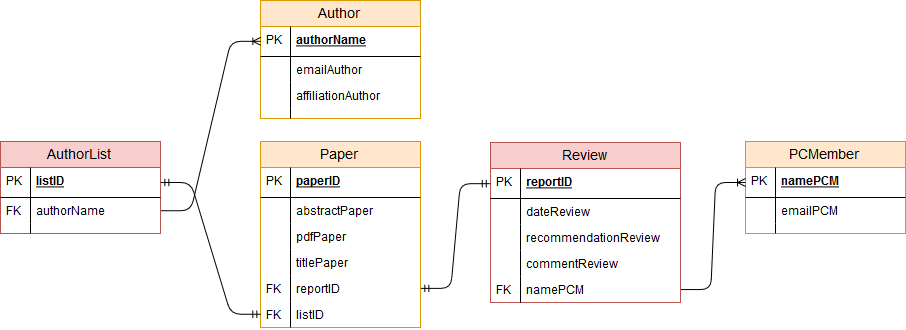

The diagram above was exported from draw.io. Its source (the exported page's mxGraphModel, read from the mxfile embedded in the PNG):
<mxGraphModel dx="1842" dy="759" grid="1" gridSize="10" guides="1" tooltips="1" connect="1" arrows="1" fold="1" page="1" pageScale="1" pageWidth="850" pageHeight="1100" math="0" shadow="0">
  <root>
    <mxCell id="0" />
    <mxCell id="1" parent="0" />
    <mxCell id="Pj_iawm-rQ8SiolhfdNX-39" value="Paper" style="swimlane;fontStyle=0;childLayout=stackLayout;horizontal=1;startSize=26;fillColor=#ffe6cc;horizontalStack=0;resizeParent=1;resizeParentMax=0;resizeLast=0;collapsible=1;marginBottom=0;swimlaneFillColor=#ffffff;align=center;fontSize=14;strokeColor=#d79b00;" vertex="1" parent="1">
      <mxGeometry x="280" y="240" width="160" height="186" as="geometry" />
    </mxCell>
    <mxCell id="Pj_iawm-rQ8SiolhfdNX-40" value="paperID" style="shape=partialRectangle;top=0;left=0;right=0;bottom=1;align=left;verticalAlign=middle;fillColor=none;spacingLeft=34;spacingRight=4;overflow=hidden;rotatable=0;points=[[0,0.5],[1,0.5]];portConstraint=eastwest;dropTarget=0;fontStyle=5;fontSize=12;" vertex="1" parent="Pj_iawm-rQ8SiolhfdNX-39">
      <mxGeometry y="26" width="160" height="30" as="geometry" />
    </mxCell>
    <mxCell id="Pj_iawm-rQ8SiolhfdNX-41" value="PK" style="shape=partialRectangle;top=0;left=0;bottom=0;fillColor=none;align=left;verticalAlign=middle;spacingLeft=4;spacingRight=4;overflow=hidden;rotatable=0;points=[];portConstraint=eastwest;part=1;fontSize=12;" vertex="1" connectable="0" parent="Pj_iawm-rQ8SiolhfdNX-40">
      <mxGeometry width="30" height="30" as="geometry" />
    </mxCell>
    <mxCell id="Pj_iawm-rQ8SiolhfdNX-42" value="abstractPaper" style="shape=partialRectangle;top=0;left=0;right=0;bottom=0;align=left;verticalAlign=top;fillColor=none;spacingLeft=34;spacingRight=4;overflow=hidden;rotatable=0;points=[[0,0.5],[1,0.5]];portConstraint=eastwest;dropTarget=0;fontSize=12;" vertex="1" parent="Pj_iawm-rQ8SiolhfdNX-39">
      <mxGeometry y="56" width="160" height="26" as="geometry" />
    </mxCell>
    <mxCell id="Pj_iawm-rQ8SiolhfdNX-43" value="" style="shape=partialRectangle;top=0;left=0;bottom=0;fillColor=none;align=left;verticalAlign=top;spacingLeft=4;spacingRight=4;overflow=hidden;rotatable=0;points=[];portConstraint=eastwest;part=1;fontSize=12;" vertex="1" connectable="0" parent="Pj_iawm-rQ8SiolhfdNX-42">
      <mxGeometry width="30" height="26" as="geometry" />
    </mxCell>
    <mxCell id="Pj_iawm-rQ8SiolhfdNX-44" value="pdfPaper" style="shape=partialRectangle;top=0;left=0;right=0;bottom=0;align=left;verticalAlign=top;fillColor=none;spacingLeft=34;spacingRight=4;overflow=hidden;rotatable=0;points=[[0,0.5],[1,0.5]];portConstraint=eastwest;dropTarget=0;fontSize=12;" vertex="1" parent="Pj_iawm-rQ8SiolhfdNX-39">
      <mxGeometry y="82" width="160" height="26" as="geometry" />
    </mxCell>
    <mxCell id="Pj_iawm-rQ8SiolhfdNX-45" value="" style="shape=partialRectangle;top=0;left=0;bottom=0;fillColor=none;align=left;verticalAlign=top;spacingLeft=4;spacingRight=4;overflow=hidden;rotatable=0;points=[];portConstraint=eastwest;part=1;fontSize=12;" vertex="1" connectable="0" parent="Pj_iawm-rQ8SiolhfdNX-44">
      <mxGeometry width="30" height="26" as="geometry" />
    </mxCell>
    <mxCell id="Pj_iawm-rQ8SiolhfdNX-46" value="titlePaper" style="shape=partialRectangle;top=0;left=0;right=0;bottom=0;align=left;verticalAlign=top;fillColor=none;spacingLeft=34;spacingRight=4;overflow=hidden;rotatable=0;points=[[0,0.5],[1,0.5]];portConstraint=eastwest;dropTarget=0;fontSize=12;" vertex="1" parent="Pj_iawm-rQ8SiolhfdNX-39">
      <mxGeometry y="108" width="160" height="26" as="geometry" />
    </mxCell>
    <mxCell id="Pj_iawm-rQ8SiolhfdNX-47" value="" style="shape=partialRectangle;top=0;left=0;bottom=0;fillColor=none;align=left;verticalAlign=top;spacingLeft=4;spacingRight=4;overflow=hidden;rotatable=0;points=[];portConstraint=eastwest;part=1;fontSize=12;" vertex="1" connectable="0" parent="Pj_iawm-rQ8SiolhfdNX-46">
      <mxGeometry width="30" height="26" as="geometry" />
    </mxCell>
    <mxCell id="Pj_iawm-rQ8SiolhfdNX-160" value="reportID" style="shape=partialRectangle;top=0;left=0;right=0;bottom=0;align=left;verticalAlign=top;fillColor=none;spacingLeft=34;spacingRight=4;overflow=hidden;rotatable=0;points=[[0,0.5],[1,0.5]];portConstraint=eastwest;dropTarget=0;fontSize=12;" vertex="1" parent="Pj_iawm-rQ8SiolhfdNX-39">
      <mxGeometry y="134" width="160" height="26" as="geometry" />
    </mxCell>
    <mxCell id="Pj_iawm-rQ8SiolhfdNX-161" value="FK" style="shape=partialRectangle;top=0;left=0;bottom=0;fillColor=none;align=left;verticalAlign=top;spacingLeft=4;spacingRight=4;overflow=hidden;rotatable=0;points=[];portConstraint=eastwest;part=1;fontSize=12;" vertex="1" connectable="0" parent="Pj_iawm-rQ8SiolhfdNX-160">
      <mxGeometry width="30" height="26" as="geometry" />
    </mxCell>
    <mxCell id="Pj_iawm-rQ8SiolhfdNX-48" value="listID" style="shape=partialRectangle;top=0;left=0;right=0;bottom=0;align=left;verticalAlign=top;fillColor=none;spacingLeft=34;spacingRight=4;overflow=hidden;rotatable=0;points=[[0,0.5],[1,0.5]];portConstraint=eastwest;dropTarget=0;fontSize=12;" vertex="1" parent="Pj_iawm-rQ8SiolhfdNX-39">
      <mxGeometry y="160" width="160" height="26" as="geometry" />
    </mxCell>
    <mxCell id="Pj_iawm-rQ8SiolhfdNX-49" value="FK" style="shape=partialRectangle;top=0;left=0;bottom=0;fillColor=none;align=left;verticalAlign=top;spacingLeft=4;spacingRight=4;overflow=hidden;rotatable=0;points=[];portConstraint=eastwest;part=1;fontSize=12;" vertex="1" connectable="0" parent="Pj_iawm-rQ8SiolhfdNX-48">
      <mxGeometry width="30" height="26" as="geometry" />
    </mxCell>
    <mxCell id="Pj_iawm-rQ8SiolhfdNX-54" value="Author" style="swimlane;fontStyle=0;childLayout=stackLayout;horizontal=1;startSize=26;fillColor=#ffe6cc;horizontalStack=0;resizeParent=1;resizeParentMax=0;resizeLast=0;collapsible=1;marginBottom=0;swimlaneFillColor=#ffffff;align=center;fontSize=14;strokeColor=#d79b00;" vertex="1" parent="1">
      <mxGeometry x="280" y="99" width="160" height="118" as="geometry" />
    </mxCell>
    <mxCell id="Pj_iawm-rQ8SiolhfdNX-55" value="authorName" style="shape=partialRectangle;top=0;left=0;right=0;bottom=1;align=left;verticalAlign=middle;fillColor=none;spacingLeft=34;spacingRight=4;overflow=hidden;rotatable=0;points=[[0,0.5],[1,0.5]];portConstraint=eastwest;dropTarget=0;fontStyle=5;fontSize=12;" vertex="1" parent="Pj_iawm-rQ8SiolhfdNX-54">
      <mxGeometry y="26" width="160" height="30" as="geometry" />
    </mxCell>
    <mxCell id="Pj_iawm-rQ8SiolhfdNX-56" value="PK" style="shape=partialRectangle;top=0;left=0;bottom=0;fillColor=none;align=left;verticalAlign=middle;spacingLeft=4;spacingRight=4;overflow=hidden;rotatable=0;points=[];portConstraint=eastwest;part=1;fontSize=12;" vertex="1" connectable="0" parent="Pj_iawm-rQ8SiolhfdNX-55">
      <mxGeometry width="30" height="30" as="geometry" />
    </mxCell>
    <mxCell id="Pj_iawm-rQ8SiolhfdNX-57" value="emailAuthor" style="shape=partialRectangle;top=0;left=0;right=0;bottom=0;align=left;verticalAlign=top;fillColor=none;spacingLeft=34;spacingRight=4;overflow=hidden;rotatable=0;points=[[0,0.5],[1,0.5]];portConstraint=eastwest;dropTarget=0;fontSize=12;" vertex="1" parent="Pj_iawm-rQ8SiolhfdNX-54">
      <mxGeometry y="56" width="160" height="26" as="geometry" />
    </mxCell>
    <mxCell id="Pj_iawm-rQ8SiolhfdNX-58" value="" style="shape=partialRectangle;top=0;left=0;bottom=0;fillColor=none;align=left;verticalAlign=top;spacingLeft=4;spacingRight=4;overflow=hidden;rotatable=0;points=[];portConstraint=eastwest;part=1;fontSize=12;" vertex="1" connectable="0" parent="Pj_iawm-rQ8SiolhfdNX-57">
      <mxGeometry width="30" height="26" as="geometry" />
    </mxCell>
    <mxCell id="Pj_iawm-rQ8SiolhfdNX-61" value="affiliationAuthor" style="shape=partialRectangle;top=0;left=0;right=0;bottom=0;align=left;verticalAlign=top;fillColor=none;spacingLeft=34;spacingRight=4;overflow=hidden;rotatable=0;points=[[0,0.5],[1,0.5]];portConstraint=eastwest;dropTarget=0;fontSize=12;" vertex="1" parent="Pj_iawm-rQ8SiolhfdNX-54">
      <mxGeometry y="82" width="160" height="26" as="geometry" />
    </mxCell>
    <mxCell id="Pj_iawm-rQ8SiolhfdNX-62" value="" style="shape=partialRectangle;top=0;left=0;bottom=0;fillColor=none;align=left;verticalAlign=top;spacingLeft=4;spacingRight=4;overflow=hidden;rotatable=0;points=[];portConstraint=eastwest;part=1;fontSize=12;" vertex="1" connectable="0" parent="Pj_iawm-rQ8SiolhfdNX-61">
      <mxGeometry width="30" height="26" as="geometry" />
    </mxCell>
    <mxCell id="Pj_iawm-rQ8SiolhfdNX-63" value="" style="shape=partialRectangle;top=0;left=0;right=0;bottom=0;align=left;verticalAlign=top;fillColor=none;spacingLeft=34;spacingRight=4;overflow=hidden;rotatable=0;points=[[0,0.5],[1,0.5]];portConstraint=eastwest;dropTarget=0;fontSize=12;" vertex="1" parent="Pj_iawm-rQ8SiolhfdNX-54">
      <mxGeometry y="108" width="160" height="10" as="geometry" />
    </mxCell>
    <mxCell id="Pj_iawm-rQ8SiolhfdNX-64" value="" style="shape=partialRectangle;top=0;left=0;bottom=0;fillColor=none;align=left;verticalAlign=top;spacingLeft=4;spacingRight=4;overflow=hidden;rotatable=0;points=[];portConstraint=eastwest;part=1;fontSize=12;" vertex="1" connectable="0" parent="Pj_iawm-rQ8SiolhfdNX-63">
      <mxGeometry width="30" height="10" as="geometry" />
    </mxCell>
    <mxCell id="Pj_iawm-rQ8SiolhfdNX-65" value="Review" style="swimlane;fontStyle=0;childLayout=stackLayout;horizontal=1;startSize=26;fillColor=#f8cecc;horizontalStack=0;resizeParent=1;resizeParentMax=0;resizeLast=0;collapsible=1;marginBottom=0;swimlaneFillColor=#ffffff;align=center;fontSize=14;strokeColor=#b85450;" vertex="1" parent="1">
      <mxGeometry x="510" y="241" width="190" height="160" as="geometry" />
    </mxCell>
    <mxCell id="Pj_iawm-rQ8SiolhfdNX-66" value="reportID" style="shape=partialRectangle;top=0;left=0;right=0;bottom=1;align=left;verticalAlign=middle;fillColor=none;spacingLeft=34;spacingRight=4;overflow=hidden;rotatable=0;points=[[0,0.5],[1,0.5]];portConstraint=eastwest;dropTarget=0;fontStyle=5;fontSize=12;" vertex="1" parent="Pj_iawm-rQ8SiolhfdNX-65">
      <mxGeometry y="26" width="190" height="30" as="geometry" />
    </mxCell>
    <mxCell id="Pj_iawm-rQ8SiolhfdNX-67" value="PK" style="shape=partialRectangle;top=0;left=0;bottom=0;fillColor=none;align=left;verticalAlign=middle;spacingLeft=4;spacingRight=4;overflow=hidden;rotatable=0;points=[];portConstraint=eastwest;part=1;fontSize=12;" vertex="1" connectable="0" parent="Pj_iawm-rQ8SiolhfdNX-66">
      <mxGeometry width="30" height="30" as="geometry" />
    </mxCell>
    <mxCell id="Pj_iawm-rQ8SiolhfdNX-68" value="dateReview" style="shape=partialRectangle;top=0;left=0;right=0;bottom=0;align=left;verticalAlign=top;fillColor=none;spacingLeft=34;spacingRight=4;overflow=hidden;rotatable=0;points=[[0,0.5],[1,0.5]];portConstraint=eastwest;dropTarget=0;fontSize=12;" vertex="1" parent="Pj_iawm-rQ8SiolhfdNX-65">
      <mxGeometry y="56" width="190" height="26" as="geometry" />
    </mxCell>
    <mxCell id="Pj_iawm-rQ8SiolhfdNX-69" value="" style="shape=partialRectangle;top=0;left=0;bottom=0;fillColor=none;align=left;verticalAlign=top;spacingLeft=4;spacingRight=4;overflow=hidden;rotatable=0;points=[];portConstraint=eastwest;part=1;fontSize=12;" vertex="1" connectable="0" parent="Pj_iawm-rQ8SiolhfdNX-68">
      <mxGeometry width="30" height="26" as="geometry" />
    </mxCell>
    <mxCell id="Pj_iawm-rQ8SiolhfdNX-70" value="recommendationReview" style="shape=partialRectangle;top=0;left=0;right=0;bottom=0;align=left;verticalAlign=top;fillColor=none;spacingLeft=34;spacingRight=4;overflow=hidden;rotatable=0;points=[[0,0.5],[1,0.5]];portConstraint=eastwest;dropTarget=0;fontSize=12;" vertex="1" parent="Pj_iawm-rQ8SiolhfdNX-65">
      <mxGeometry y="82" width="190" height="26" as="geometry" />
    </mxCell>
    <mxCell id="Pj_iawm-rQ8SiolhfdNX-71" value="" style="shape=partialRectangle;top=0;left=0;bottom=0;fillColor=none;align=left;verticalAlign=top;spacingLeft=4;spacingRight=4;overflow=hidden;rotatable=0;points=[];portConstraint=eastwest;part=1;fontSize=12;" vertex="1" connectable="0" parent="Pj_iawm-rQ8SiolhfdNX-70">
      <mxGeometry width="30" height="26" as="geometry" />
    </mxCell>
    <mxCell id="Pj_iawm-rQ8SiolhfdNX-72" value="commentReview" style="shape=partialRectangle;top=0;left=0;right=0;bottom=0;align=left;verticalAlign=top;fillColor=none;spacingLeft=34;spacingRight=4;overflow=hidden;rotatable=0;points=[[0,0.5],[1,0.5]];portConstraint=eastwest;dropTarget=0;fontSize=12;" vertex="1" parent="Pj_iawm-rQ8SiolhfdNX-65">
      <mxGeometry y="108" width="190" height="26" as="geometry" />
    </mxCell>
    <mxCell id="Pj_iawm-rQ8SiolhfdNX-73" value="" style="shape=partialRectangle;top=0;left=0;bottom=0;fillColor=none;align=left;verticalAlign=top;spacingLeft=4;spacingRight=4;overflow=hidden;rotatable=0;points=[];portConstraint=eastwest;part=1;fontSize=12;" vertex="1" connectable="0" parent="Pj_iawm-rQ8SiolhfdNX-72">
      <mxGeometry width="30" height="26" as="geometry" />
    </mxCell>
    <mxCell id="Pj_iawm-rQ8SiolhfdNX-74" value="namePCM" style="shape=partialRectangle;top=0;left=0;right=0;bottom=0;align=left;verticalAlign=top;fillColor=none;spacingLeft=34;spacingRight=4;overflow=hidden;rotatable=0;points=[[0,0.5],[1,0.5]];portConstraint=eastwest;dropTarget=0;fontSize=12;" vertex="1" parent="Pj_iawm-rQ8SiolhfdNX-65">
      <mxGeometry y="134" width="190" height="26" as="geometry" />
    </mxCell>
    <mxCell id="Pj_iawm-rQ8SiolhfdNX-75" value="FK" style="shape=partialRectangle;top=0;left=0;bottom=0;fillColor=none;align=left;verticalAlign=top;spacingLeft=4;spacingRight=4;overflow=hidden;rotatable=0;points=[];portConstraint=eastwest;part=1;fontSize=12;" vertex="1" connectable="0" parent="Pj_iawm-rQ8SiolhfdNX-74">
      <mxGeometry width="30" height="26" as="geometry" />
    </mxCell>
    <mxCell id="Pj_iawm-rQ8SiolhfdNX-120" value="PCMember" style="swimlane;fontStyle=0;childLayout=stackLayout;horizontal=1;startSize=26;fillColor=#ffe6cc;horizontalStack=0;resizeParent=1;resizeParentMax=0;resizeLast=0;collapsible=1;marginBottom=0;swimlaneFillColor=#ffffff;align=center;fontSize=14;strokeColor=#d79b00;" vertex="1" parent="1">
      <mxGeometry x="765" y="240" width="160" height="92" as="geometry" />
    </mxCell>
    <mxCell id="Pj_iawm-rQ8SiolhfdNX-121" value="namePCM" style="shape=partialRectangle;top=0;left=0;right=0;bottom=1;align=left;verticalAlign=middle;fillColor=none;spacingLeft=34;spacingRight=4;overflow=hidden;rotatable=0;points=[[0,0.5],[1,0.5]];portConstraint=eastwest;dropTarget=0;fontStyle=5;fontSize=12;" vertex="1" parent="Pj_iawm-rQ8SiolhfdNX-120">
      <mxGeometry y="26" width="160" height="30" as="geometry" />
    </mxCell>
    <mxCell id="Pj_iawm-rQ8SiolhfdNX-122" value="PK" style="shape=partialRectangle;top=0;left=0;bottom=0;fillColor=none;align=left;verticalAlign=middle;spacingLeft=4;spacingRight=4;overflow=hidden;rotatable=0;points=[];portConstraint=eastwest;part=1;fontSize=12;" vertex="1" connectable="0" parent="Pj_iawm-rQ8SiolhfdNX-121">
      <mxGeometry width="30" height="30" as="geometry" />
    </mxCell>
    <mxCell id="Pj_iawm-rQ8SiolhfdNX-123" value="emailPCM" style="shape=partialRectangle;top=0;left=0;right=0;bottom=0;align=left;verticalAlign=top;fillColor=none;spacingLeft=34;spacingRight=4;overflow=hidden;rotatable=0;points=[[0,0.5],[1,0.5]];portConstraint=eastwest;dropTarget=0;fontSize=12;" vertex="1" parent="Pj_iawm-rQ8SiolhfdNX-120">
      <mxGeometry y="56" width="160" height="26" as="geometry" />
    </mxCell>
    <mxCell id="Pj_iawm-rQ8SiolhfdNX-124" value="" style="shape=partialRectangle;top=0;left=0;bottom=0;fillColor=none;align=left;verticalAlign=top;spacingLeft=4;spacingRight=4;overflow=hidden;rotatable=0;points=[];portConstraint=eastwest;part=1;fontSize=12;" vertex="1" connectable="0" parent="Pj_iawm-rQ8SiolhfdNX-123">
      <mxGeometry width="30" height="26" as="geometry" />
    </mxCell>
    <mxCell id="Pj_iawm-rQ8SiolhfdNX-129" value="" style="shape=partialRectangle;top=0;left=0;right=0;bottom=0;align=left;verticalAlign=top;fillColor=none;spacingLeft=34;spacingRight=4;overflow=hidden;rotatable=0;points=[[0,0.5],[1,0.5]];portConstraint=eastwest;dropTarget=0;fontSize=12;" vertex="1" parent="Pj_iawm-rQ8SiolhfdNX-120">
      <mxGeometry y="82" width="160" height="10" as="geometry" />
    </mxCell>
    <mxCell id="Pj_iawm-rQ8SiolhfdNX-130" value="" style="shape=partialRectangle;top=0;left=0;bottom=0;fillColor=none;align=left;verticalAlign=top;spacingLeft=4;spacingRight=4;overflow=hidden;rotatable=0;points=[];portConstraint=eastwest;part=1;fontSize=12;" vertex="1" connectable="0" parent="Pj_iawm-rQ8SiolhfdNX-129">
      <mxGeometry width="30" height="10" as="geometry" />
    </mxCell>
    <mxCell id="Pj_iawm-rQ8SiolhfdNX-131" value="AuthorList" style="swimlane;fontStyle=0;childLayout=stackLayout;horizontal=1;startSize=26;fillColor=#f8cecc;horizontalStack=0;resizeParent=1;resizeParentMax=0;resizeLast=0;collapsible=1;marginBottom=0;swimlaneFillColor=#ffffff;align=center;fontSize=14;strokeColor=#b85450;" vertex="1" parent="1">
      <mxGeometry x="20" y="240" width="160" height="92" as="geometry" />
    </mxCell>
    <mxCell id="Pj_iawm-rQ8SiolhfdNX-132" value="listID" style="shape=partialRectangle;top=0;left=0;right=0;bottom=1;align=left;verticalAlign=middle;fillColor=none;spacingLeft=34;spacingRight=4;overflow=hidden;rotatable=0;points=[[0,0.5],[1,0.5]];portConstraint=eastwest;dropTarget=0;fontStyle=5;fontSize=12;" vertex="1" parent="Pj_iawm-rQ8SiolhfdNX-131">
      <mxGeometry y="26" width="160" height="30" as="geometry" />
    </mxCell>
    <mxCell id="Pj_iawm-rQ8SiolhfdNX-133" value="PK" style="shape=partialRectangle;top=0;left=0;bottom=0;fillColor=none;align=left;verticalAlign=middle;spacingLeft=4;spacingRight=4;overflow=hidden;rotatable=0;points=[];portConstraint=eastwest;part=1;fontSize=12;" vertex="1" connectable="0" parent="Pj_iawm-rQ8SiolhfdNX-132">
      <mxGeometry width="30" height="30" as="geometry" />
    </mxCell>
    <mxCell id="Pj_iawm-rQ8SiolhfdNX-134" value="authorName" style="shape=partialRectangle;top=0;left=0;right=0;bottom=0;align=left;verticalAlign=top;fillColor=none;spacingLeft=34;spacingRight=4;overflow=hidden;rotatable=0;points=[[0,0.5],[1,0.5]];portConstraint=eastwest;dropTarget=0;fontSize=12;" vertex="1" parent="Pj_iawm-rQ8SiolhfdNX-131">
      <mxGeometry y="56" width="160" height="26" as="geometry" />
    </mxCell>
    <mxCell id="Pj_iawm-rQ8SiolhfdNX-135" value="FK" style="shape=partialRectangle;top=0;left=0;bottom=0;fillColor=none;align=left;verticalAlign=top;spacingLeft=4;spacingRight=4;overflow=hidden;rotatable=0;points=[];portConstraint=eastwest;part=1;fontSize=12;" vertex="1" connectable="0" parent="Pj_iawm-rQ8SiolhfdNX-134">
      <mxGeometry width="30" height="26" as="geometry" />
    </mxCell>
    <mxCell id="Pj_iawm-rQ8SiolhfdNX-140" value="" style="shape=partialRectangle;top=0;left=0;right=0;bottom=0;align=left;verticalAlign=top;fillColor=none;spacingLeft=34;spacingRight=4;overflow=hidden;rotatable=0;points=[[0,0.5],[1,0.5]];portConstraint=eastwest;dropTarget=0;fontSize=12;" vertex="1" parent="Pj_iawm-rQ8SiolhfdNX-131">
      <mxGeometry y="82" width="160" height="10" as="geometry" />
    </mxCell>
    <mxCell id="Pj_iawm-rQ8SiolhfdNX-141" value="" style="shape=partialRectangle;top=0;left=0;bottom=0;fillColor=none;align=left;verticalAlign=top;spacingLeft=4;spacingRight=4;overflow=hidden;rotatable=0;points=[];portConstraint=eastwest;part=1;fontSize=12;" vertex="1" connectable="0" parent="Pj_iawm-rQ8SiolhfdNX-140">
      <mxGeometry width="30" height="10" as="geometry" />
    </mxCell>
    <mxCell id="Pj_iawm-rQ8SiolhfdNX-142" value="" style="edgeStyle=entityRelationEdgeStyle;fontSize=12;html=1;endArrow=ERmandOne;startArrow=ERmandOne;entryX=0;entryY=0.5;entryDx=0;entryDy=0;exitX=1;exitY=0.5;exitDx=0;exitDy=0;" edge="1" parent="1" source="Pj_iawm-rQ8SiolhfdNX-132" target="Pj_iawm-rQ8SiolhfdNX-48">
      <mxGeometry width="100" height="100" relative="1" as="geometry">
        <mxPoint x="109" y="596" as="sourcePoint" />
        <mxPoint x="209" y="496" as="targetPoint" />
      </mxGeometry>
    </mxCell>
    <mxCell id="Pj_iawm-rQ8SiolhfdNX-144" value="" style="edgeStyle=entityRelationEdgeStyle;fontSize=12;html=1;endArrow=ERoneToMany;entryX=0;entryY=0.5;entryDx=0;entryDy=0;exitX=1;exitY=0.5;exitDx=0;exitDy=0;" edge="1" parent="1" source="Pj_iawm-rQ8SiolhfdNX-134" target="Pj_iawm-rQ8SiolhfdNX-55">
      <mxGeometry width="100" height="100" relative="1" as="geometry">
        <mxPoint x="89" y="196" as="sourcePoint" />
        <mxPoint x="189" y="96" as="targetPoint" />
      </mxGeometry>
    </mxCell>
    <mxCell id="Pj_iawm-rQ8SiolhfdNX-146" value="" style="edgeStyle=entityRelationEdgeStyle;fontSize=12;html=1;endArrow=ERoneToMany;exitX=1;exitY=0.5;exitDx=0;exitDy=0;entryX=0;entryY=0.5;entryDx=0;entryDy=0;" edge="1" parent="1" source="Pj_iawm-rQ8SiolhfdNX-74" target="Pj_iawm-rQ8SiolhfdNX-121">
      <mxGeometry width="100" height="100" relative="1" as="geometry">
        <mxPoint x="710" y="408" as="sourcePoint" />
        <mxPoint x="810" y="308" as="targetPoint" />
      </mxGeometry>
    </mxCell>
    <mxCell id="Pj_iawm-rQ8SiolhfdNX-162" value="" style="edgeStyle=entityRelationEdgeStyle;fontSize=12;html=1;endArrow=ERmandOne;startArrow=ERmandOne;entryX=0;entryY=0.5;entryDx=0;entryDy=0;exitX=1;exitY=0.5;exitDx=0;exitDy=0;" edge="1" parent="1" source="Pj_iawm-rQ8SiolhfdNX-160" target="Pj_iawm-rQ8SiolhfdNX-66">
      <mxGeometry width="100" height="100" relative="1" as="geometry">
        <mxPoint x="20" y="550" as="sourcePoint" />
        <mxPoint x="120" y="450" as="targetPoint" />
      </mxGeometry>
    </mxCell>
  </root>
</mxGraphModel>